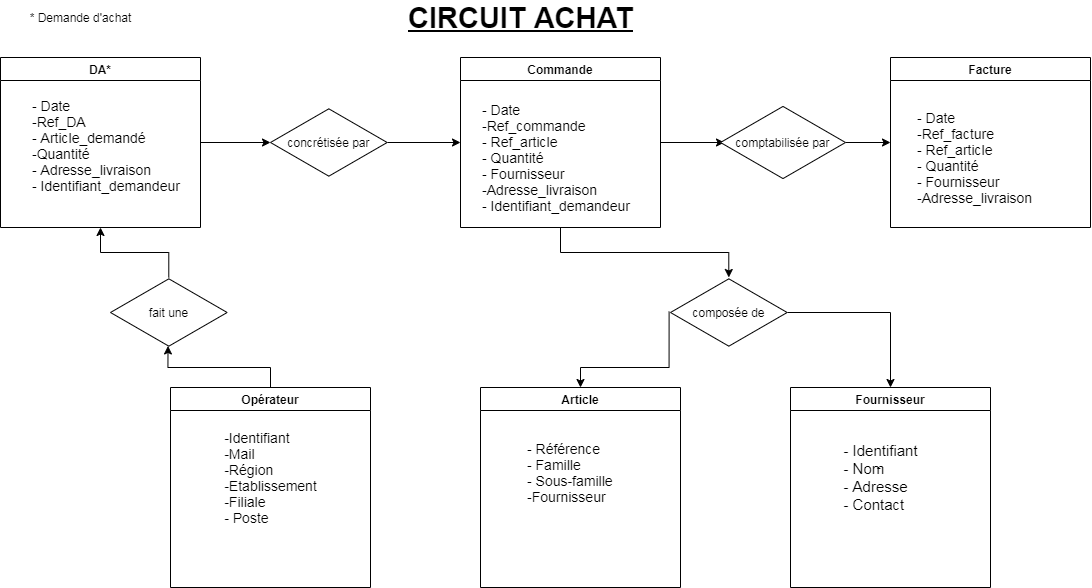

The diagram above was exported from draw.io. Its source (the exported page's mxGraphModel, read from the mxfile embedded in the PNG):
<mxGraphModel dx="1240" dy="643" grid="1" gridSize="10" guides="1" tooltips="1" connect="1" arrows="1" fold="1" page="1" pageScale="1" pageWidth="1169" pageHeight="827" math="0" shadow="0">
  <root>
    <mxCell id="0" />
    <mxCell id="1" parent="0" />
    <mxCell id="qoIdyAuxQ6wEsus8u7y3-21" style="edgeStyle=orthogonalEdgeStyle;rounded=0;orthogonalLoop=1;jettySize=auto;html=1;exitX=1;exitY=0.5;exitDx=0;exitDy=0;" parent="1" source="qoIdyAuxQ6wEsus8u7y3-5" target="qoIdyAuxQ6wEsus8u7y3-19" edge="1">
      <mxGeometry relative="1" as="geometry" />
    </mxCell>
    <mxCell id="qoIdyAuxQ6wEsus8u7y3-5" value="DA*" style="swimlane;" parent="1" vertex="1">
      <mxGeometry x="50" y="70" width="200" height="170" as="geometry" />
    </mxCell>
    <mxCell id="qoIdyAuxQ6wEsus8u7y3-12" value="&lt;font style=&quot;font-size: 14px&quot;&gt;- Date&lt;br&gt;-Ref_DA&lt;br&gt;- Article_demandé&lt;br&gt;-Quantité&lt;br&gt;- Adresse_livraison&lt;br&gt;- Identifiant_demandeur&lt;/font&gt;" style="text;html=1;align=left;verticalAlign=middle;resizable=0;points=[];autosize=1;" parent="qoIdyAuxQ6wEsus8u7y3-5" vertex="1">
      <mxGeometry x="30" y="37.5" width="160" height="100" as="geometry" />
    </mxCell>
    <mxCell id="qoIdyAuxQ6wEsus8u7y3-24" style="edgeStyle=orthogonalEdgeStyle;rounded=0;orthogonalLoop=1;jettySize=auto;html=1;exitX=1;exitY=0.5;exitDx=0;exitDy=0;entryX=0.032;entryY=0.5;entryDx=0;entryDy=0;entryPerimeter=0;" parent="1" source="qoIdyAuxQ6wEsus8u7y3-6" target="qoIdyAuxQ6wEsus8u7y3-18" edge="1">
      <mxGeometry relative="1" as="geometry" />
    </mxCell>
    <mxCell id="BgRmIJsaP2p5d4ipcuBt-7" style="edgeStyle=orthogonalEdgeStyle;rounded=0;orthogonalLoop=1;jettySize=auto;html=1;exitX=0.5;exitY=1;exitDx=0;exitDy=0;" edge="1" parent="1" source="qoIdyAuxQ6wEsus8u7y3-6" target="BgRmIJsaP2p5d4ipcuBt-5">
      <mxGeometry relative="1" as="geometry" />
    </mxCell>
    <mxCell id="qoIdyAuxQ6wEsus8u7y3-6" value="Commande" style="swimlane;" parent="1" vertex="1">
      <mxGeometry x="510" y="70" width="200" height="170" as="geometry" />
    </mxCell>
    <mxCell id="qoIdyAuxQ6wEsus8u7y3-13" value="&lt;font style=&quot;font-size: 14px&quot;&gt;- Date&lt;br&gt;-Ref_commande&lt;br&gt;- Ref_article&lt;br&gt;- Quantité&lt;br&gt;- Fournisseur&lt;br&gt;-Adresse_livraison&lt;br&gt;- Identifiant_demandeur&lt;/font&gt;" style="text;html=1;align=left;verticalAlign=middle;resizable=0;points=[];autosize=1;" parent="qoIdyAuxQ6wEsus8u7y3-6" vertex="1">
      <mxGeometry x="20" y="45" width="160" height="110" as="geometry" />
    </mxCell>
    <mxCell id="qoIdyAuxQ6wEsus8u7y3-7" value="Facture" style="swimlane;" parent="1" vertex="1">
      <mxGeometry x="940" y="70" width="200" height="170" as="geometry" />
    </mxCell>
    <mxCell id="qoIdyAuxQ6wEsus8u7y3-14" value="&lt;font style=&quot;font-size: 14px&quot;&gt;- Date&lt;br&gt;-Ref_facture&lt;br&gt;- Ref_article&lt;br&gt;- Quantité&lt;br&gt;- Fournisseur&lt;br&gt;-Adresse_livraison&lt;br&gt;&lt;/font&gt;" style="text;html=1;align=left;verticalAlign=middle;resizable=0;points=[];autosize=1;" parent="qoIdyAuxQ6wEsus8u7y3-7" vertex="1">
      <mxGeometry x="25" y="50" width="130" height="100" as="geometry" />
    </mxCell>
    <mxCell id="qoIdyAuxQ6wEsus8u7y3-8" value="Article" style="swimlane;" parent="1" vertex="1">
      <mxGeometry x="530" y="400" width="200" height="200" as="geometry" />
    </mxCell>
    <mxCell id="qoIdyAuxQ6wEsus8u7y3-10" value="&lt;font style=&quot;font-size: 14px&quot;&gt;- Référence&lt;br&gt;- Famille&lt;br&gt;- Sous-famille&lt;br&gt;-Fournisseur&lt;/font&gt;" style="text;html=1;align=left;verticalAlign=middle;resizable=0;points=[];autosize=1;" parent="qoIdyAuxQ6wEsus8u7y3-8" vertex="1">
      <mxGeometry x="45" y="50" width="100" height="70" as="geometry" />
    </mxCell>
    <mxCell id="BgRmIJsaP2p5d4ipcuBt-2" style="edgeStyle=orthogonalEdgeStyle;rounded=0;orthogonalLoop=1;jettySize=auto;html=1;exitX=0.5;exitY=0;exitDx=0;exitDy=0;entryX=0.493;entryY=0.978;entryDx=0;entryDy=0;entryPerimeter=0;" edge="1" parent="1" source="qoIdyAuxQ6wEsus8u7y3-9" target="qoIdyAuxQ6wEsus8u7y3-26">
      <mxGeometry relative="1" as="geometry" />
    </mxCell>
    <mxCell id="qoIdyAuxQ6wEsus8u7y3-9" value="Opérateur" style="swimlane;" parent="1" vertex="1">
      <mxGeometry x="220" y="400" width="200" height="200" as="geometry" />
    </mxCell>
    <mxCell id="qoIdyAuxQ6wEsus8u7y3-11" value="&lt;div style=&quot;text-align: left&quot;&gt;&lt;span style=&quot;font-size: 14px&quot;&gt;-Identifiant&lt;/span&gt;&lt;/div&gt;&lt;font style=&quot;font-size: 14px&quot;&gt;&lt;div style=&quot;text-align: left&quot;&gt;&lt;span&gt;-Mail&lt;/span&gt;&lt;/div&gt;&lt;div style=&quot;text-align: left&quot;&gt;&lt;span&gt;-Région&lt;/span&gt;&lt;/div&gt;&lt;div style=&quot;text-align: left&quot;&gt;&lt;span&gt;-Etablissement&lt;/span&gt;&lt;/div&gt;&lt;div style=&quot;text-align: left&quot;&gt;&lt;span&gt;-Filiale&lt;/span&gt;&lt;/div&gt;&lt;div style=&quot;text-align: left&quot;&gt;&lt;span&gt;- Poste&lt;/span&gt;&lt;/div&gt;&lt;/font&gt;" style="text;html=1;align=center;verticalAlign=middle;resizable=0;points=[];autosize=1;" parent="qoIdyAuxQ6wEsus8u7y3-9" vertex="1">
      <mxGeometry x="45" y="45" width="110" height="90" as="geometry" />
    </mxCell>
    <mxCell id="qoIdyAuxQ6wEsus8u7y3-16" value="Fournisseur" style="swimlane;" parent="1" vertex="1">
      <mxGeometry x="840" y="400" width="200" height="200" as="geometry" />
    </mxCell>
    <mxCell id="BgRmIJsaP2p5d4ipcuBt-6" value="&lt;div style=&quot;text-align: left ; font-size: 15px&quot;&gt;&lt;span&gt;&lt;font style=&quot;font-size: 15px&quot;&gt;- Identifiant&lt;/font&gt;&lt;/span&gt;&lt;/div&gt;&lt;div style=&quot;text-align: left ; font-size: 15px&quot;&gt;&lt;span&gt;&lt;font style=&quot;font-size: 15px&quot;&gt;- Nom&lt;/font&gt;&lt;/span&gt;&lt;/div&gt;&lt;div style=&quot;text-align: left ; font-size: 15px&quot;&gt;&lt;span&gt;&lt;font style=&quot;font-size: 15px&quot;&gt;- Adresse&lt;/font&gt;&lt;/span&gt;&lt;/div&gt;&lt;div style=&quot;text-align: left ; font-size: 15px&quot;&gt;&lt;span&gt;&lt;font style=&quot;font-size: 15px&quot;&gt;- Contact&lt;/font&gt;&lt;/span&gt;&lt;/div&gt;" style="text;html=1;align=center;verticalAlign=middle;resizable=0;points=[];autosize=1;" vertex="1" parent="qoIdyAuxQ6wEsus8u7y3-16">
      <mxGeometry x="45" y="60" width="90" height="60" as="geometry" />
    </mxCell>
    <mxCell id="qoIdyAuxQ6wEsus8u7y3-17" value="-&amp;nbsp;" style="text;html=1;align=center;verticalAlign=middle;resizable=0;points=[];autosize=1;" parent="1" vertex="1">
      <mxGeometry x="920" y="470" width="20" height="20" as="geometry" />
    </mxCell>
    <mxCell id="qoIdyAuxQ6wEsus8u7y3-25" style="edgeStyle=orthogonalEdgeStyle;rounded=0;orthogonalLoop=1;jettySize=auto;html=1;entryX=0;entryY=0.5;entryDx=0;entryDy=0;" parent="1" source="qoIdyAuxQ6wEsus8u7y3-18" target="qoIdyAuxQ6wEsus8u7y3-7" edge="1">
      <mxGeometry relative="1" as="geometry" />
    </mxCell>
    <mxCell id="qoIdyAuxQ6wEsus8u7y3-18" value="comptabilisée par" style="html=1;whiteSpace=wrap;aspect=fixed;shape=isoRectangle;" parent="1" vertex="1">
      <mxGeometry x="770" y="117.5" width="125" height="75" as="geometry" />
    </mxCell>
    <mxCell id="qoIdyAuxQ6wEsus8u7y3-23" style="edgeStyle=orthogonalEdgeStyle;rounded=0;orthogonalLoop=1;jettySize=auto;html=1;entryX=0;entryY=0.5;entryDx=0;entryDy=0;" parent="1" source="qoIdyAuxQ6wEsus8u7y3-19" target="qoIdyAuxQ6wEsus8u7y3-6" edge="1">
      <mxGeometry relative="1" as="geometry" />
    </mxCell>
    <mxCell id="qoIdyAuxQ6wEsus8u7y3-19" value="concrétisée par" style="html=1;whiteSpace=wrap;aspect=fixed;shape=isoRectangle;" parent="1" vertex="1">
      <mxGeometry x="320" y="120" width="116.67" height="70" as="geometry" />
    </mxCell>
    <mxCell id="BgRmIJsaP2p5d4ipcuBt-4" style="edgeStyle=orthogonalEdgeStyle;rounded=0;orthogonalLoop=1;jettySize=auto;html=1;entryX=0.5;entryY=1;entryDx=0;entryDy=0;" edge="1" parent="1" source="qoIdyAuxQ6wEsus8u7y3-26" target="qoIdyAuxQ6wEsus8u7y3-5">
      <mxGeometry relative="1" as="geometry" />
    </mxCell>
    <mxCell id="qoIdyAuxQ6wEsus8u7y3-26" value="fait une" style="html=1;whiteSpace=wrap;aspect=fixed;shape=isoRectangle;" parent="1" vertex="1">
      <mxGeometry x="160" y="290" width="116.67" height="70" as="geometry" />
    </mxCell>
    <mxCell id="qoIdyAuxQ6wEsus8u7y3-27" value="* Demande d'achat" style="text;html=1;align=center;verticalAlign=middle;resizable=0;points=[];autosize=1;" parent="1" vertex="1">
      <mxGeometry x="70" y="20" width="120" height="20" as="geometry" />
    </mxCell>
    <mxCell id="BgRmIJsaP2p5d4ipcuBt-9" style="edgeStyle=orthogonalEdgeStyle;rounded=0;orthogonalLoop=1;jettySize=auto;html=1;entryX=0.5;entryY=0;entryDx=0;entryDy=0;exitX=-0.012;exitY=0.488;exitDx=0;exitDy=0;exitPerimeter=0;" edge="1" parent="1" source="BgRmIJsaP2p5d4ipcuBt-5" target="qoIdyAuxQ6wEsus8u7y3-8">
      <mxGeometry relative="1" as="geometry" />
    </mxCell>
    <mxCell id="BgRmIJsaP2p5d4ipcuBt-10" style="edgeStyle=orthogonalEdgeStyle;rounded=0;orthogonalLoop=1;jettySize=auto;html=1;entryX=0.5;entryY=0;entryDx=0;entryDy=0;" edge="1" parent="1" source="BgRmIJsaP2p5d4ipcuBt-5" target="qoIdyAuxQ6wEsus8u7y3-16">
      <mxGeometry relative="1" as="geometry" />
    </mxCell>
    <mxCell id="BgRmIJsaP2p5d4ipcuBt-5" value="composée de" style="html=1;whiteSpace=wrap;aspect=fixed;shape=isoRectangle;" vertex="1" parent="1">
      <mxGeometry x="720" y="290" width="116.67" height="70" as="geometry" />
    </mxCell>
    <mxCell id="BgRmIJsaP2p5d4ipcuBt-11" value="&lt;font size=&quot;1&quot;&gt;&lt;b&gt;&lt;u style=&quot;font-size: 29px&quot;&gt;CIRCUIT ACHAT&lt;/u&gt;&lt;/b&gt;&lt;/font&gt;" style="text;html=1;align=center;verticalAlign=middle;resizable=0;points=[];autosize=1;" vertex="1" parent="1">
      <mxGeometry x="450" y="15" width="240" height="30" as="geometry" />
    </mxCell>
  </root>
</mxGraphModel>